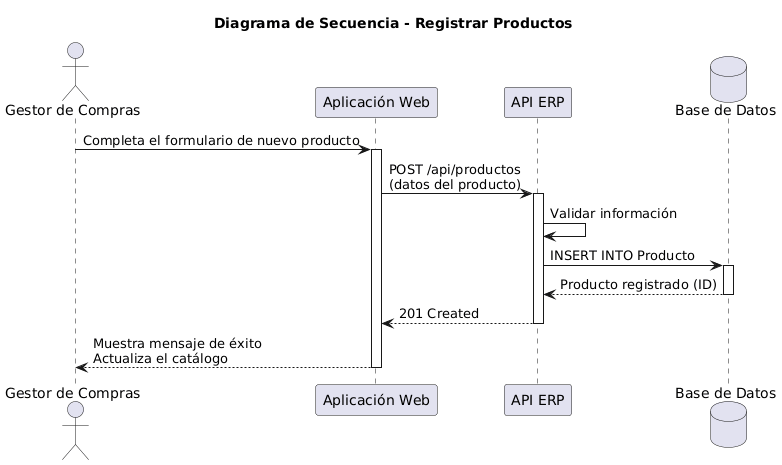

The diagram above was rendered by PlantUML. Its source (embedded in the PNG):
@startuml
title Diagrama de Secuencia - Registrar Productos

actor "Gestor de Compras" as gestor
participant "Aplicación Web" as web
participant "API ERP" as api
database "Base de Datos" as db

gestor -> web: Completa el formulario de nuevo producto
activate web

web -> api: POST /api/productos\n(datos del producto)
activate api

api -> api: Validar información

api -> db: INSERT INTO Producto
activate db

db --> api: Producto registrado (ID)
deactivate db

api --> web: 201 Created
deactivate api

web --> gestor: Muestra mensaje de éxito\nActualiza el catálogo

deactivate web
@enduml